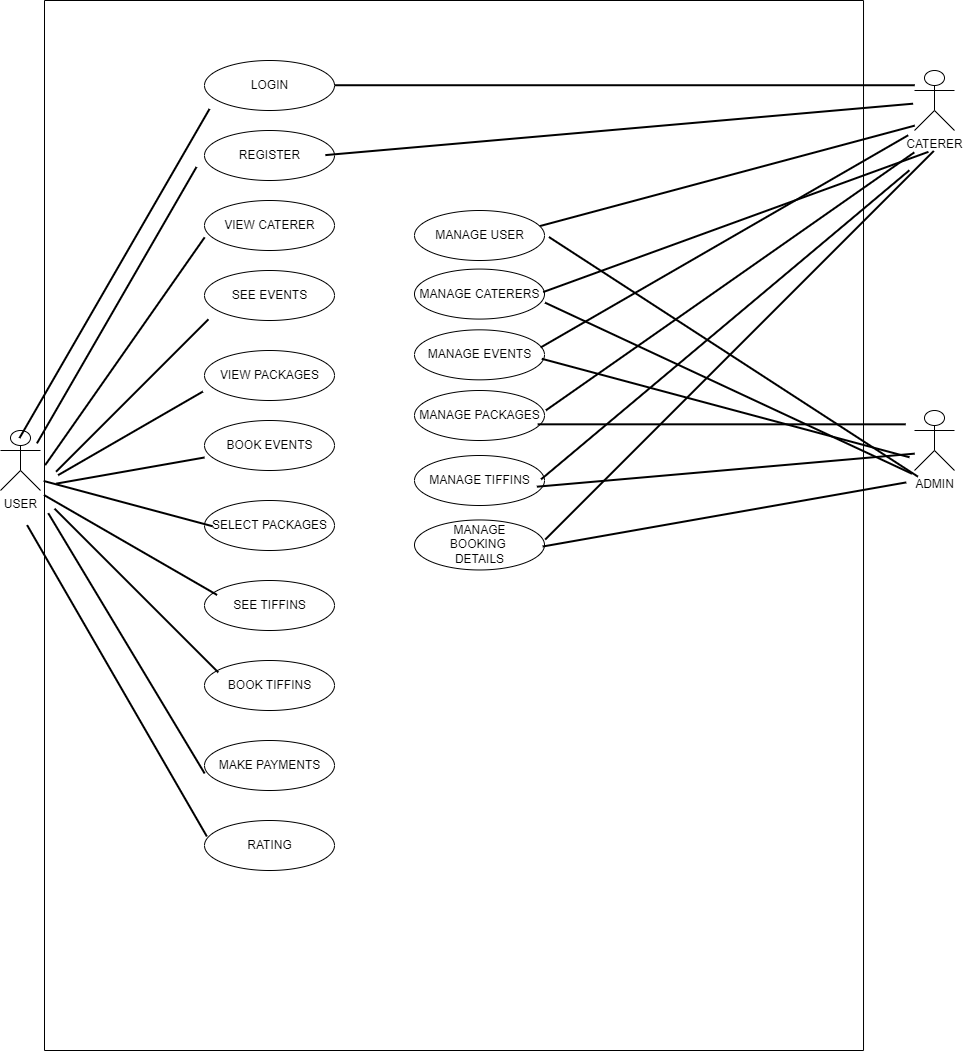

The diagram above was exported from draw.io. Its source (the exported page's mxGraphModel, read from the mxfile embedded in the PNG):
<mxGraphModel dx="1422" dy="642" grid="1" gridSize="10" guides="1" tooltips="1" connect="1" arrows="1" fold="1" page="1" pageScale="1" pageWidth="1100" pageHeight="1700" math="0" shadow="0">
  <root>
    <mxCell id="0" />
    <mxCell id="1" parent="0" />
    <mxCell id="M4iiAjt_809F8g7k4jWO-1" value="USER" style="shape=umlActor;verticalLabelPosition=bottom;verticalAlign=top;html=1;" parent="1" vertex="1">
      <mxGeometry x="6" y="470" width="40" height="60" as="geometry" />
    </mxCell>
    <mxCell id="M4iiAjt_809F8g7k4jWO-14" value="CATERER" style="shape=umlActor;verticalLabelPosition=bottom;verticalAlign=top;html=1;" parent="1" vertex="1">
      <mxGeometry x="920" y="110" width="40" height="60" as="geometry" />
    </mxCell>
    <mxCell id="M4iiAjt_809F8g7k4jWO-16" value="LOGIN" style="shape=ellipse;html=1;dashed=0;whitespace=wrap;perimeter=ellipsePerimeter;" parent="1" vertex="1">
      <mxGeometry x="210" y="100" width="130" height="50" as="geometry" />
    </mxCell>
    <mxCell id="M4iiAjt_809F8g7k4jWO-17" value="REGISTER" style="shape=ellipse;html=1;dashed=0;whitespace=wrap;perimeter=ellipsePerimeter;" parent="1" vertex="1">
      <mxGeometry x="210" y="170" width="130" height="50" as="geometry" />
    </mxCell>
    <mxCell id="M4iiAjt_809F8g7k4jWO-18" value="VIEW CATERER" style="shape=ellipse;html=1;dashed=0;whitespace=wrap;perimeter=ellipsePerimeter;" parent="1" vertex="1">
      <mxGeometry x="210" y="240" width="130" height="50" as="geometry" />
    </mxCell>
    <mxCell id="M4iiAjt_809F8g7k4jWO-19" value="VIEW PACKAGES" style="shape=ellipse;html=1;dashed=0;whitespace=wrap;perimeter=ellipsePerimeter;" parent="1" vertex="1">
      <mxGeometry x="210" y="390" width="130" height="50" as="geometry" />
    </mxCell>
    <mxCell id="M4iiAjt_809F8g7k4jWO-20" value="BOOK EVENTS" style="shape=ellipse;html=1;dashed=0;whitespace=wrap;perimeter=ellipsePerimeter;" parent="1" vertex="1">
      <mxGeometry x="210" y="460" width="130" height="50" as="geometry" />
    </mxCell>
    <mxCell id="M4iiAjt_809F8g7k4jWO-21" value="SELECT PACKAGES" style="shape=ellipse;html=1;dashed=0;whitespace=wrap;perimeter=ellipsePerimeter;" parent="1" vertex="1">
      <mxGeometry x="210" y="540" width="130" height="50" as="geometry" />
    </mxCell>
    <mxCell id="M4iiAjt_809F8g7k4jWO-22" value="SEE TIFFINS" style="shape=ellipse;html=1;dashed=0;whitespace=wrap;perimeter=ellipsePerimeter;" parent="1" vertex="1">
      <mxGeometry x="210" y="620" width="130" height="50" as="geometry" />
    </mxCell>
    <mxCell id="M4iiAjt_809F8g7k4jWO-23" value="BOOK TIFFINS" style="shape=ellipse;html=1;dashed=0;whitespace=wrap;perimeter=ellipsePerimeter;" parent="1" vertex="1">
      <mxGeometry x="210" y="700" width="130" height="50" as="geometry" />
    </mxCell>
    <mxCell id="M4iiAjt_809F8g7k4jWO-24" value="MAKE PAYMENTS" style="shape=ellipse;html=1;dashed=0;whitespace=wrap;perimeter=ellipsePerimeter;" parent="1" vertex="1">
      <mxGeometry x="210" y="780" width="130" height="50" as="geometry" />
    </mxCell>
    <mxCell id="M4iiAjt_809F8g7k4jWO-25" value="RATING" style="shape=ellipse;html=1;dashed=0;whitespace=wrap;perimeter=ellipsePerimeter;" parent="1" vertex="1">
      <mxGeometry x="210" y="860" width="130" height="50" as="geometry" />
    </mxCell>
    <mxCell id="M4iiAjt_809F8g7k4jWO-26" value="SEE EVENTS" style="shape=ellipse;html=1;dashed=0;whitespace=wrap;perimeter=ellipsePerimeter;" parent="1" vertex="1">
      <mxGeometry x="210" y="310" width="130" height="50" as="geometry" />
    </mxCell>
    <mxCell id="M4iiAjt_809F8g7k4jWO-31" value="ADMIN" style="shape=umlActor;verticalLabelPosition=bottom;verticalAlign=top;html=1;" parent="1" vertex="1">
      <mxGeometry x="920" y="450" width="40" height="60" as="geometry" />
    </mxCell>
    <mxCell id="M4iiAjt_809F8g7k4jWO-48" value="" style="swimlane;startSize=0;" parent="1" vertex="1">
      <mxGeometry x="50" y="40" width="819.02" height="1050" as="geometry">
        <mxRectangle x="50" y="30" width="50" height="40" as="alternateBounds" />
      </mxGeometry>
    </mxCell>
    <mxCell id="M4iiAjt_809F8g7k4jWO-50" value="" style="line;strokeWidth=2;direction=south;html=1;rotation=30;" parent="M4iiAjt_809F8g7k4jWO-48" vertex="1">
      <mxGeometry x="65" y="83" width="10" height="380" as="geometry" />
    </mxCell>
    <mxCell id="M4iiAjt_809F8g7k4jWO-51" value="" style="line;strokeWidth=2;direction=south;html=1;rotation=30;" parent="M4iiAjt_809F8g7k4jWO-48" vertex="1">
      <mxGeometry x="67.21" y="145.11" width="10" height="319.15" as="geometry" />
    </mxCell>
    <mxCell id="M4iiAjt_809F8g7k4jWO-53" value="" style="line;strokeWidth=2;direction=south;html=1;rotation=35;" parent="M4iiAjt_809F8g7k4jWO-48" vertex="1">
      <mxGeometry x="75.42" y="211.64" width="10" height="278.15" as="geometry" />
    </mxCell>
    <mxCell id="M4iiAjt_809F8g7k4jWO-54" value="" style="line;strokeWidth=2;html=1;rotation=-45;" parent="M4iiAjt_809F8g7k4jWO-48" vertex="1">
      <mxGeometry x="-20" y="390" width="215.61" height="10" as="geometry" />
    </mxCell>
    <mxCell id="M4iiAjt_809F8g7k4jWO-56" value="" style="line;strokeWidth=2;direction=south;html=1;rotation=60;" parent="M4iiAjt_809F8g7k4jWO-48" vertex="1">
      <mxGeometry x="76" y="349.25" width="20" height="167.22" as="geometry" />
    </mxCell>
    <mxCell id="M4iiAjt_809F8g7k4jWO-58" value="" style="line;strokeWidth=2;html=1;rotation=60;" parent="M4iiAjt_809F8g7k4jWO-48" vertex="1">
      <mxGeometry x="-107.29" y="675.3" width="359.57" height="10" as="geometry" />
    </mxCell>
    <mxCell id="M4iiAjt_809F8g7k4jWO-59" value="" style="line;strokeWidth=2;direction=south;html=1;rotation=-90;" parent="M4iiAjt_809F8g7k4jWO-48" vertex="1">
      <mxGeometry x="575.26" y="-205.26" width="10" height="580" as="geometry" />
    </mxCell>
    <mxCell id="M4iiAjt_809F8g7k4jWO-60" value="" style="line;strokeWidth=2;direction=south;html=1;rotation=-95;" parent="M4iiAjt_809F8g7k4jWO-48" vertex="1">
      <mxGeometry x="569.73" y="-166.1" width="10" height="590" as="geometry" />
    </mxCell>
    <mxCell id="M4iiAjt_809F8g7k4jWO-63" value="" style="line;strokeWidth=2;direction=south;html=1;rotation=75;" parent="M4iiAjt_809F8g7k4jWO-48" vertex="1">
      <mxGeometry x="672.82" y="-22.59" width="10" height="398.57" as="geometry" />
    </mxCell>
    <mxCell id="M4iiAjt_809F8g7k4jWO-74" value="" style="line;strokeWidth=2;direction=south;html=1;rotation=-31;" parent="M4iiAjt_809F8g7k4jWO-48" vertex="1">
      <mxGeometry x="76.95" y="490.98" width="10" height="303.72" as="geometry" />
    </mxCell>
    <mxCell id="M4iiAjt_809F8g7k4jWO-75" value="" style="line;strokeWidth=2;direction=south;html=1;rotation=-45;" parent="M4iiAjt_809F8g7k4jWO-48" vertex="1">
      <mxGeometry x="86.95" y="474.26" width="10" height="231.52" as="geometry" />
    </mxCell>
    <mxCell id="M4iiAjt_809F8g7k4jWO-76" value="" style="line;strokeWidth=2;direction=south;html=1;rotation=-60;" parent="M4iiAjt_809F8g7k4jWO-48" vertex="1">
      <mxGeometry x="81" y="444.47" width="10" height="200" as="geometry" />
    </mxCell>
    <mxCell id="M4iiAjt_809F8g7k4jWO-77" value="" style="line;strokeWidth=2;direction=south;html=1;rotation=-75;" parent="M4iiAjt_809F8g7k4jWO-48" vertex="1">
      <mxGeometry x="78.71" y="415.59" width="10" height="175.09" as="geometry" />
    </mxCell>
    <mxCell id="M4iiAjt_809F8g7k4jWO-78" value="" style="line;strokeWidth=2;direction=south;html=1;rotation=-100;" parent="M4iiAjt_809F8g7k4jWO-48" vertex="1">
      <mxGeometry x="80.86" y="394.69" width="10" height="150.74" as="geometry" />
    </mxCell>
    <mxCell id="M4iiAjt_809F8g7k4jWO-37" value="MANAGE USER" style="shape=ellipse;html=1;dashed=0;whitespace=wrap;perimeter=ellipsePerimeter;" parent="M4iiAjt_809F8g7k4jWO-48" vertex="1">
      <mxGeometry x="370" y="210" width="130" height="50" as="geometry" />
    </mxCell>
    <mxCell id="M4iiAjt_809F8g7k4jWO-38" value="MANAGE CATERERS" style="shape=ellipse;html=1;dashed=0;whitespace=wrap;perimeter=ellipsePerimeter;" parent="M4iiAjt_809F8g7k4jWO-48" vertex="1">
      <mxGeometry x="370" y="268.57000000000005" width="130" height="50" as="geometry" />
    </mxCell>
    <mxCell id="M4iiAjt_809F8g7k4jWO-39" value="MANAGE EVENTS" style="shape=ellipse;html=1;dashed=0;whitespace=wrap;perimeter=ellipsePerimeter;" parent="M4iiAjt_809F8g7k4jWO-48" vertex="1">
      <mxGeometry x="370" y="329.34" width="130" height="50" as="geometry" />
    </mxCell>
    <mxCell id="M4iiAjt_809F8g7k4jWO-40" value="MANAGE PACKAGES" style="shape=ellipse;html=1;dashed=0;whitespace=wrap;perimeter=ellipsePerimeter;" parent="M4iiAjt_809F8g7k4jWO-48" vertex="1">
      <mxGeometry x="370" y="390" width="130" height="50" as="geometry" />
    </mxCell>
    <mxCell id="M4iiAjt_809F8g7k4jWO-41" value="MANAGE TIFFINS" style="shape=ellipse;html=1;dashed=0;whitespace=wrap;perimeter=ellipsePerimeter;" parent="M4iiAjt_809F8g7k4jWO-48" vertex="1">
      <mxGeometry x="370" y="455" width="130" height="50" as="geometry" />
    </mxCell>
    <mxCell id="M4iiAjt_809F8g7k4jWO-42" value="MANAGE&lt;br&gt;BOOKING&amp;nbsp;&lt;br&gt;DETAILS" style="shape=ellipse;html=1;dashed=0;whitespace=wrap;perimeter=ellipsePerimeter;" parent="M4iiAjt_809F8g7k4jWO-48" vertex="1">
      <mxGeometry x="370" y="519.47" width="130" height="50" as="geometry" />
    </mxCell>
    <mxCell id="M4iiAjt_809F8g7k4jWO-94" value="" style="line;strokeWidth=2;direction=south;html=1;rotation=70;" parent="M4iiAjt_809F8g7k4jWO-48" vertex="1">
      <mxGeometry x="686.31" y="16.45" width="10" height="410" as="geometry" />
    </mxCell>
    <mxCell id="M4iiAjt_809F8g7k4jWO-93" value="" style="line;strokeWidth=2;direction=south;html=1;rotation=50;" parent="M4iiAjt_809F8g7k4jWO-48" vertex="1">
      <mxGeometry x="675.76" y="83.82" width="10" height="480.97" as="geometry" />
    </mxCell>
    <mxCell id="M4iiAjt_809F8g7k4jWO-92" value="" style="line;strokeWidth=2;direction=south;html=1;rotation=55;" parent="M4iiAjt_809F8g7k4jWO-48" vertex="1">
      <mxGeometry x="680.63" y="55.95" width="10" height="449.79" as="geometry" />
    </mxCell>
    <mxCell id="M4iiAjt_809F8g7k4jWO-91" value="" style="line;strokeWidth=2;direction=south;html=1;rotation=60;" parent="M4iiAjt_809F8g7k4jWO-48" vertex="1">
      <mxGeometry x="674.93" y="28.62" width="10" height="424.47" as="geometry" />
    </mxCell>
    <mxCell id="M4iiAjt_809F8g7k4jWO-90" value="" style="line;strokeWidth=2;direction=south;html=1;rotation=85;" parent="M4iiAjt_809F8g7k4jWO-48" vertex="1">
      <mxGeometry x="676.3100000000001" y="280" width="10" height="379.34" as="geometry" />
    </mxCell>
    <mxCell id="M4iiAjt_809F8g7k4jWO-89" value="" style="line;strokeWidth=2;direction=south;html=1;rotation=123;" parent="M4iiAjt_809F8g7k4jWO-48" vertex="1">
      <mxGeometry x="683.94" y="136.34" width="10" height="440" as="geometry" />
    </mxCell>
    <mxCell id="M4iiAjt_809F8g7k4jWO-101" value="" style="line;strokeWidth=2;direction=south;html=1;rotation=90;" parent="M4iiAjt_809F8g7k4jWO-48" vertex="1">
      <mxGeometry x="645.43" y="239.79" width="63.59" height="368.06" as="geometry" />
    </mxCell>
    <mxCell id="M4iiAjt_809F8g7k4jWO-100" value="" style="line;strokeWidth=2;direction=south;html=1;rotation=105;" parent="M4iiAjt_809F8g7k4jWO-48" vertex="1">
      <mxGeometry x="676.15" y="217.19" width="10" height="380.68" as="geometry" />
    </mxCell>
    <mxCell id="M4iiAjt_809F8g7k4jWO-103" value="" style="line;strokeWidth=2;direction=south;html=1;rotation=80;" parent="M4iiAjt_809F8g7k4jWO-48" vertex="1">
      <mxGeometry x="674.98" y="329.34" width="10" height="369.25" as="geometry" />
    </mxCell>
    <mxCell id="M4iiAjt_809F8g7k4jWO-104" value="" style="line;strokeWidth=2;direction=south;html=1;rotation=115;" parent="M4iiAjt_809F8g7k4jWO-48" vertex="1">
      <mxGeometry x="678.93" y="185.28" width="10" height="404.79" as="geometry" />
    </mxCell>
    <mxCell id="M4iiAjt_809F8g7k4jWO-102" value="" style="line;strokeWidth=2;direction=south;html=1;rotation=45;" parent="1" vertex="1">
      <mxGeometry x="740" y="110" width="10" height="549.62" as="geometry" />
    </mxCell>
  </root>
</mxGraphModel>